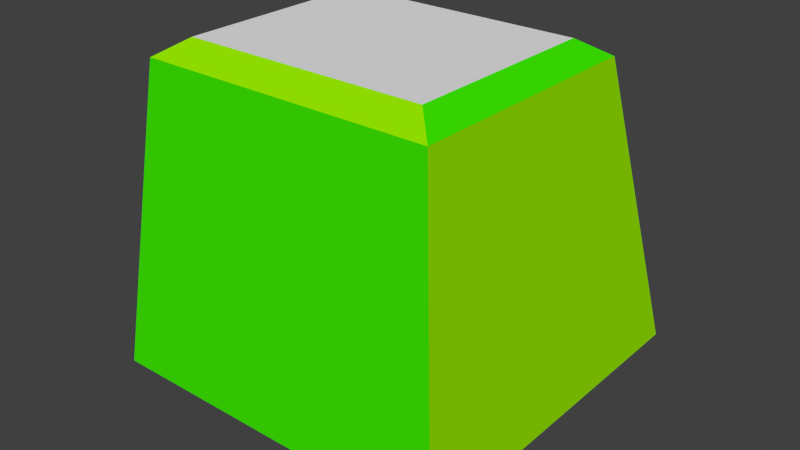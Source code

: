 # Source: watcher.blend  (saved by Blender 2.67.0; exported with 4.5.12 LTS)
import bpy
from mathutils import Matrix  # noqa: F401  (used for matrix-valued properties, if any)

bpy.ops.wm.read_factory_settings(use_empty=True)
scene = bpy.context.scene
scene.name = 'Scene'

# ---- collections
col_collection_1 = bpy.data.collections.new('Collection 1'); scene.collection.children.link(col_collection_1)

# ---- materials (node trees are filled in below, after node groups)
mat_watcher_material_1 = bpy.data.materials.new('Watcher_Material_1')
mat_watcher_material_1.alpha_threshold = 0.0
mat_watcher_material_1.use_transparent_shadow = False
mat_watcher_material_1.diffuse_color = (0.0458, 0.8, 0.0, 1.0)
mat_watcher_material_1.roughness = 0.5
mat_watcher_material_1.line_color = (0.0, 0.0, 0.0, 1.0)
mat_watcher_material_2 = bpy.data.materials.new('Watcher_Material_2')
mat_watcher_material_2.alpha_threshold = 0.0
mat_watcher_material_2.use_transparent_shadow = False
mat_watcher_material_2.diffuse_color = (0.305, 0.8, 0.0, 1.0)
mat_watcher_material_2.roughness = 0.5
mat_watcher_material_2.line_color = (0.0, 0.0, 0.0, 1.0)
mat_watcher_material_3 = bpy.data.materials.new('Watcher_Material_3')
mat_watcher_material_3.alpha_threshold = 0.0
mat_watcher_material_3.use_transparent_shadow = False
mat_watcher_material_3.roughness = 0.5
mat_watcher_material_3.line_color = (0.0, 0.0, 0.0, 1.0)

# ---- material node trees

# ---- world
world_world = bpy.data.worlds.new('World'); scene.world = world_world
world_world.color = (0.05088, 0.05088, 0.05088)
world_world.use_sun_shadow = False
world_world.sun_shadow_jitter_overblur = 0.0
world_world.cycles.sampling_method = 'MANUAL'
world_world.cycles.sample_map_resolution = 256

# ---- meshes
me_watcher_mesh = bpy.data.meshes.new('Watcher_Mesh')
me_watcher_mesh.from_pydata([(-0.09825, -0.09825, 0.02748), (-0.09825, 0.09825, 0.02748), (0.09825, 0.09825, 0.02748), (0.09825, -0.09825, 0.02748), (-0.08075, -0.08075, 0.1913), (-0.08075, 0.05601, 0.1913), (0.08075, 0.05601, 0.1913), (0.08075, -0.08075, 0.1913), (-0.07093, -0.07093, 0.0), (-0.07093, 0.07093, 0.0), (0.07093, 0.07093, 0.0), (0.07093, -0.07093, 0.0), (-0.06686, -0.06686, 0.2004), (-0.06686, 0.04212, 0.2004), (0.06686, 0.04212, 0.2004), (0.06686, -0.06686, 0.2004)], [], [(4, 5, 1, 0), (5, 6, 2, 1), (6, 7, 3, 2), (7, 4, 0, 3), (3, 0, 8, 11), (7, 6, 14, 15), (2, 3, 11, 10), (0, 1, 9, 8), (1, 2, 10, 9), (15, 14, 13, 12), (5, 4, 12, 13), (6, 5, 13, 14), (4, 7, 15, 12)])
me_watcher_mesh.polygons.foreach_set('material_index', [1, 0, 1, 0, 1, 0, 0, 0, 1, 2, 0, 1, 1])
me_watcher_mesh.materials.append(mat_watcher_material_1)
me_watcher_mesh.materials.append(mat_watcher_material_2)
me_watcher_mesh.materials.append(mat_watcher_material_3)
me_watcher_mesh.use_remesh_preserve_volume = False
me_watcher_mesh.use_remesh_preserve_attributes = False
me_watcher_mesh.use_mirror_vertex_groups = False
me_watcher_mesh.update()

# ---- objects
ob_watcher = bpy.data.objects.new('Watcher', me_watcher_mesh)

# ---- transforms, parenting, visibility, modifiers, constraints
ob_watcher.location = (0.0, 0.0, 0.0)
ob_watcher.lineart.crease_threshold = 0.0

# ---- collection membership
col_collection_1.objects.link(ob_watcher)

# ---- scene / render settings (as saved in the file)
scene.frame_start = 1; scene.frame_end = 398; scene.frame_set(1)
scene.render.engine = 'BLENDER_EEVEE_NEXT'
scene.render.image_settings.color_mode = 'RGB'
scene.render.image_settings.compression = 90
scene.render.resolution_x = 640
scene.render.resolution_y = 360
scene.render.dither_intensity = 0.0
scene.cycles.use_denoising = False
scene.cycles.samples = 10
scene.cycles.sampling_pattern = 'TABULATED_SOBOL'
scene.cycles.light_sampling_threshold = 0.0
scene.cycles.use_adaptive_sampling = False
scene.cycles.use_light_tree = False
scene.cycles.blur_glossy = 0.0
scene.cycles.volume_bounces = 1
scene.cycles.pixel_filter_type = 'GAUSSIAN'
scene.cycles.sample_clamp_indirect = 0.0
scene.view_settings.view_transform = 'Standard'
bpy.context.view_layer.update()

# ---- added for rendering (the .blend has no active camera and no usable light): camera, sun
cam_auto = bpy.data.cameras.new('AutoCamera')
cam_auto.lens = 50.0
cam_auto.sensor_width = 36.0
cam_auto.clip_end = 1000.0
ob_auto_camera = bpy.data.objects.new('AutoCamera', cam_auto)
scene.collection.objects.link(ob_auto_camera)
ob_auto_camera.location = (0.317011, -0.380413, 0.353815)
ob_auto_camera.rotation_euler = (1.09748, -7.21219e-08, 0.694738)
scene.camera = ob_auto_camera
light_auto_sun = bpy.data.lights.new('AutoSun', 'SUN')
light_auto_sun.energy = 3.0
light_auto_sun.angle = 0.0523599
ob_auto_sun = bpy.data.objects.new('AutoSun', light_auto_sun)
scene.collection.objects.link(ob_auto_sun)
ob_auto_sun.rotation_euler = (0.872665, 0.174533, 0.523599)
bpy.context.view_layer.update()
